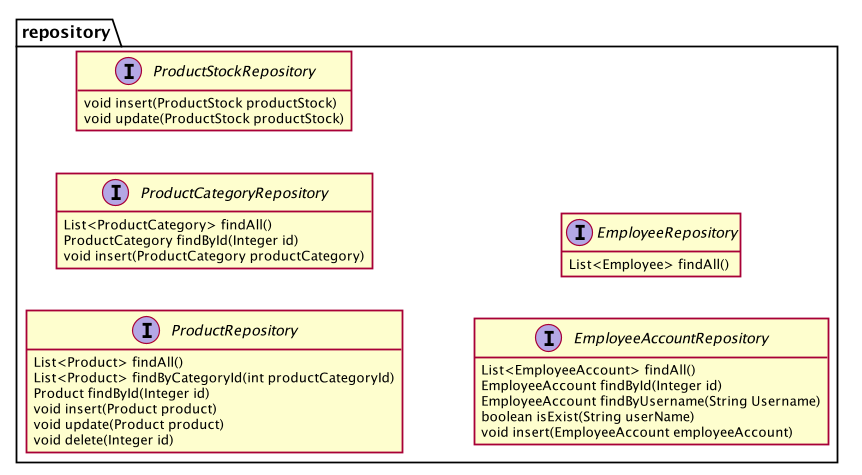

The diagram above was rendered by PlantUML. Its source (embedded in the PNG):
@startuml

skinparam shadowing false
hide empty methods
hide empty fields
left to right direction

package repository{
    interface ProductRepository{
        List<Product> findAll()
        List<Product> findByCategoryId(int productCategoryId)
        Product findById(Integer id)
        void insert(Product product)
        void update(Product product)
        void delete(Integer id)
    }
    interface ProductCategoryRepository{
        List<ProductCategory> findAll()
        ProductCategory findById(Integer id)
        void insert(ProductCategory productCategory)
    }
    interface ProductStockRepository{
        void insert(ProductStock productStock)
        void update(ProductStock productStock)
    }
    interface EmployeeAccountRepository{
        List<EmployeeAccount> findAll()
        EmployeeAccount findById(Integer id)
        EmployeeAccount findByUsername(String Username)
        boolean isExist(String userName)
        void insert(EmployeeAccount employeeAccount)
    }
    interface EmployeeRepository{
        List<Employee> findAll()
    }
}
@enduml